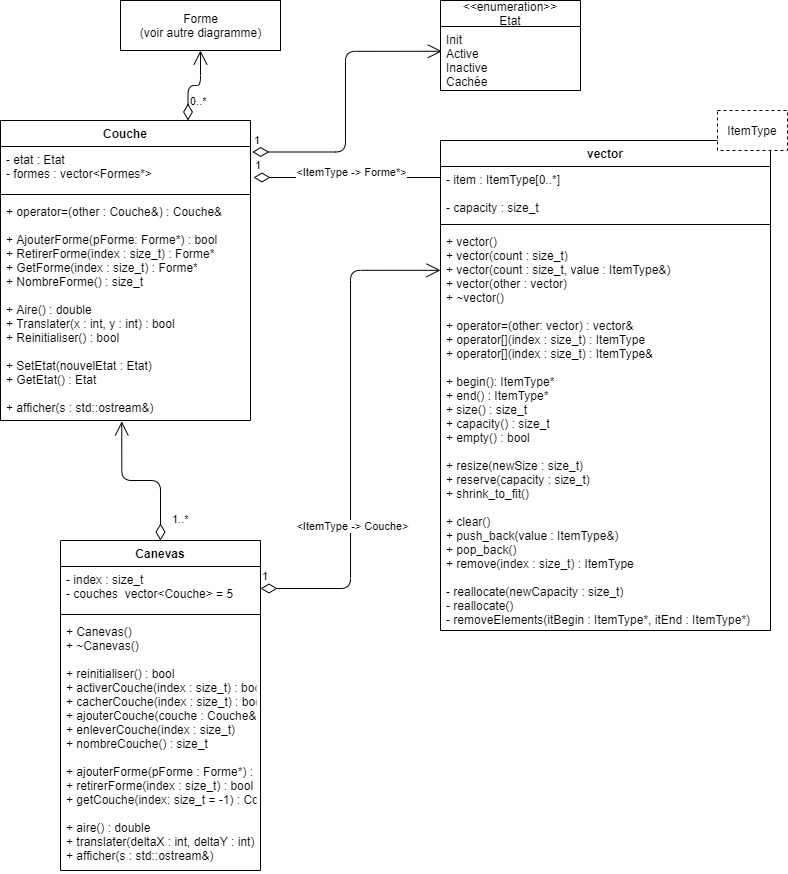

The diagram above was exported from draw.io. Its source (the exported page's mxGraphModel, read from the mxfile embedded in the PNG):
<mxGraphModel dx="1718" dy="970" grid="1" gridSize="10" guides="1" tooltips="1" connect="1" arrows="1" fold="1" page="1" pageScale="1" pageWidth="827" pageHeight="1169" math="0" shadow="0">
  <root>
    <mxCell id="WIyWlLk6GJQsqaUBKTNV-0" />
    <mxCell id="WIyWlLk6GJQsqaUBKTNV-1" parent="WIyWlLk6GJQsqaUBKTNV-0" />
    <mxCell id="R30N8bGKeXGg1GwZ-b77-0" value="vector" style="swimlane;fontStyle=1;align=center;verticalAlign=top;childLayout=stackLayout;horizontal=1;startSize=26;horizontalStack=0;resizeParent=1;resizeParentMax=0;resizeLast=0;collapsible=1;marginBottom=0;" vertex="1" parent="WIyWlLk6GJQsqaUBKTNV-1">
      <mxGeometry x="480" y="160" width="330" height="490" as="geometry" />
    </mxCell>
    <mxCell id="R30N8bGKeXGg1GwZ-b77-1" value="- item : ItemType[0..*]&#10;&#10;- capacity : size_t" style="text;strokeColor=none;fillColor=none;align=left;verticalAlign=top;spacingLeft=4;spacingRight=4;overflow=hidden;rotatable=0;points=[[0,0.5],[1,0.5]];portConstraint=eastwest;" vertex="1" parent="R30N8bGKeXGg1GwZ-b77-0">
      <mxGeometry y="26" width="330" height="54" as="geometry" />
    </mxCell>
    <mxCell id="R30N8bGKeXGg1GwZ-b77-2" value="" style="line;strokeWidth=1;fillColor=none;align=left;verticalAlign=middle;spacingTop=-1;spacingLeft=3;spacingRight=3;rotatable=0;labelPosition=right;points=[];portConstraint=eastwest;" vertex="1" parent="R30N8bGKeXGg1GwZ-b77-0">
      <mxGeometry y="80" width="330" height="8" as="geometry" />
    </mxCell>
    <mxCell id="R30N8bGKeXGg1GwZ-b77-3" value="+ vector()&#10;+ vector(count : size_t)&#10;+ vector(count : size_t, value : ItemType&amp;)&#10;+ vector(other : vector)&#10;+ ~vector()&#10;&#10;+ operator=(other: vector) : vector&amp; &#10;+ operator[](index : size_t) : ItemType&#10;+ operator[](index : size_t) : ItemType&amp;&#10;&#10;+ begin(): ItemType*&#10;+ end() : ItemType*&#10;+ size() : size_t&#10;+ capacity() : size_t&#10;+ empty() : bool&#10;&#10;+ resize(newSize : size_t)&#10;+ reserve(capacity : size_t)&#10;+ shrink_to_fit()&#10;&#10;+ clear()&#10;+ push_back(value : ItemType&amp;)&#10;+ pop_back()&#10;+ remove(index : size_t) : ItemType&#10;&#10;- reallocate(newCapacity : size_t)&#10;- reallocate()&#10;- removeElements(itBegin : ItemType*, itEnd : ItemType*)&#10;" style="text;strokeColor=none;fillColor=none;align=left;verticalAlign=top;spacingLeft=4;spacingRight=4;overflow=hidden;rotatable=0;points=[[0,0.5],[1,0.5]];portConstraint=eastwest;" vertex="1" parent="R30N8bGKeXGg1GwZ-b77-0">
      <mxGeometry y="88" width="330" height="402" as="geometry" />
    </mxCell>
    <mxCell id="R30N8bGKeXGg1GwZ-b77-4" value="ItemType" style="rounded=0;whiteSpace=wrap;html=1;dashed=1;" vertex="1" parent="WIyWlLk6GJQsqaUBKTNV-1">
      <mxGeometry x="757" y="130" width="70" height="40" as="geometry" />
    </mxCell>
    <mxCell id="R30N8bGKeXGg1GwZ-b77-5" value="&lt;&lt;enumeration&gt;&gt;&#10;Etat" style="swimlane;fontStyle=0;childLayout=stackLayout;horizontal=1;startSize=26;fillColor=none;horizontalStack=0;resizeParent=1;resizeParentMax=0;resizeLast=0;collapsible=1;marginBottom=0;" vertex="1" parent="WIyWlLk6GJQsqaUBKTNV-1">
      <mxGeometry x="480" y="20" width="140" height="90" as="geometry" />
    </mxCell>
    <mxCell id="R30N8bGKeXGg1GwZ-b77-6" value="Init&#10;Active&#10;Inactive&#10;Cachée" style="text;strokeColor=none;fillColor=none;align=left;verticalAlign=top;spacingLeft=4;spacingRight=4;overflow=hidden;rotatable=0;points=[[0,0.5],[1,0.5]];portConstraint=eastwest;" vertex="1" parent="R30N8bGKeXGg1GwZ-b77-5">
      <mxGeometry y="26" width="140" height="64" as="geometry" />
    </mxCell>
    <mxCell id="R30N8bGKeXGg1GwZ-b77-9" value="Couche" style="swimlane;fontStyle=1;align=center;verticalAlign=top;childLayout=stackLayout;horizontal=1;startSize=26;horizontalStack=0;resizeParent=1;resizeParentMax=0;resizeLast=0;collapsible=1;marginBottom=0;" vertex="1" parent="WIyWlLk6GJQsqaUBKTNV-1">
      <mxGeometry x="40" y="140" width="250" height="300" as="geometry" />
    </mxCell>
    <mxCell id="R30N8bGKeXGg1GwZ-b77-10" value="- etat : Etat&#10;- formes : vector&lt;Formes*&gt;" style="text;strokeColor=none;fillColor=none;align=left;verticalAlign=top;spacingLeft=4;spacingRight=4;overflow=hidden;rotatable=0;points=[[0,0.5],[1,0.5]];portConstraint=eastwest;" vertex="1" parent="R30N8bGKeXGg1GwZ-b77-9">
      <mxGeometry y="26" width="250" height="44" as="geometry" />
    </mxCell>
    <mxCell id="R30N8bGKeXGg1GwZ-b77-11" value="" style="line;strokeWidth=1;fillColor=none;align=left;verticalAlign=middle;spacingTop=-1;spacingLeft=3;spacingRight=3;rotatable=0;labelPosition=right;points=[];portConstraint=eastwest;" vertex="1" parent="R30N8bGKeXGg1GwZ-b77-9">
      <mxGeometry y="70" width="250" height="8" as="geometry" />
    </mxCell>
    <mxCell id="R30N8bGKeXGg1GwZ-b77-12" value="+ operator=(other : Couche&amp;) : Couche&amp;&#10;&#10;+ AjouterForme(pForme: Forme*) : bool&#10;+ RetirerForme(index : size_t) : Forme*&#10;+ GetForme(index : size_t) : Forme*&#10;+ NombreForme() : size_t&#10;&#10;+ Aire() : double&#10;+ Translater(x : int, y : int) : bool&#10;+ Reinitialiser() : bool&#10;&#10;+ SetEtat(nouvelEtat : Etat)&#10;+ GetEtat() : Etat&#10;&#10;+ afficher(s : std::ostream&amp;)" style="text;strokeColor=none;fillColor=none;align=left;verticalAlign=top;spacingLeft=4;spacingRight=4;overflow=hidden;rotatable=0;points=[[0,0.5],[1,0.5]];portConstraint=eastwest;" vertex="1" parent="R30N8bGKeXGg1GwZ-b77-9">
      <mxGeometry y="78" width="250" height="222" as="geometry" />
    </mxCell>
    <mxCell id="R30N8bGKeXGg1GwZ-b77-16" value="1" style="endArrow=none;html=1;endSize=12;startArrow=diamondThin;startSize=14;startFill=0;edgeStyle=orthogonalEdgeStyle;align=left;verticalAlign=bottom;endFill=0;" edge="1" parent="WIyWlLk6GJQsqaUBKTNV-1">
      <mxGeometry x="-1" y="3" relative="1" as="geometry">
        <mxPoint x="293" y="197" as="sourcePoint" />
        <mxPoint x="480" y="197" as="targetPoint" />
      </mxGeometry>
    </mxCell>
    <mxCell id="R30N8bGKeXGg1GwZ-b77-17" value="&amp;lt;ItemType -&amp;gt; Forme*&amp;gt;" style="edgeLabel;html=1;align=center;verticalAlign=middle;resizable=0;points=[];" vertex="1" connectable="0" parent="R30N8bGKeXGg1GwZ-b77-16">
      <mxGeometry x="-0.1647" relative="1" as="geometry">
        <mxPoint x="19.07" y="-5" as="offset" />
      </mxGeometry>
    </mxCell>
    <mxCell id="R30N8bGKeXGg1GwZ-b77-18" value="1" style="endArrow=open;html=1;endSize=12;startArrow=diamondThin;startSize=14;startFill=0;edgeStyle=orthogonalEdgeStyle;align=left;verticalAlign=bottom;exitX=1.007;exitY=0.125;exitDx=0;exitDy=0;exitPerimeter=0;entryX=0.01;entryY=0.387;entryDx=0;entryDy=0;entryPerimeter=0;" edge="1" parent="WIyWlLk6GJQsqaUBKTNV-1" source="R30N8bGKeXGg1GwZ-b77-10" target="R30N8bGKeXGg1GwZ-b77-6">
      <mxGeometry x="-1" y="3" relative="1" as="geometry">
        <mxPoint x="510" y="320" as="sourcePoint" />
        <mxPoint x="670" y="320" as="targetPoint" />
      </mxGeometry>
    </mxCell>
    <mxCell id="R30N8bGKeXGg1GwZ-b77-19" value="Canevas" style="swimlane;fontStyle=1;align=center;verticalAlign=top;childLayout=stackLayout;horizontal=1;startSize=26;horizontalStack=0;resizeParent=1;resizeParentMax=0;resizeLast=0;collapsible=1;marginBottom=0;" vertex="1" parent="WIyWlLk6GJQsqaUBKTNV-1">
      <mxGeometry x="100" y="560" width="200" height="330" as="geometry" />
    </mxCell>
    <mxCell id="R30N8bGKeXGg1GwZ-b77-20" value="- index : size_t&#10;- couches  vector&lt;Couche&gt; = 5" style="text;strokeColor=none;fillColor=none;align=left;verticalAlign=top;spacingLeft=4;spacingRight=4;overflow=hidden;rotatable=0;points=[[0,0.5],[1,0.5]];portConstraint=eastwest;" vertex="1" parent="R30N8bGKeXGg1GwZ-b77-19">
      <mxGeometry y="26" width="200" height="44" as="geometry" />
    </mxCell>
    <mxCell id="R30N8bGKeXGg1GwZ-b77-21" value="" style="line;strokeWidth=1;fillColor=none;align=left;verticalAlign=middle;spacingTop=-1;spacingLeft=3;spacingRight=3;rotatable=0;labelPosition=right;points=[];portConstraint=eastwest;" vertex="1" parent="R30N8bGKeXGg1GwZ-b77-19">
      <mxGeometry y="70" width="200" height="8" as="geometry" />
    </mxCell>
    <mxCell id="R30N8bGKeXGg1GwZ-b77-22" value="+ Canevas()&#10;+ ~Canevas()&#10;&#10;+ reinitialiser() : bool&#10;+ activerCouche(index : size_t) : bool&#10;+ cacherCouche(index : size_t) : bool&#10;+ ajouterCouche(couche : Couche&amp;) : bool&#10;+ enleverCouche(index : size_t)&#10;+ nombreCouche() : size_t&#10;&#10;+ ajouterForme(pForme : Forme*) : bool&#10;+ retirerForme(index : size_t) : bool&#10;+ getCouche(index: size_t = -1) : Couche&amp;&#10;&#10;+ aire() : double&#10;+ translater(deltaX : int, deltaY : int) : bool&#10;+ afficher(s : std::ostream&amp;)" style="text;strokeColor=none;fillColor=none;align=left;verticalAlign=top;spacingLeft=4;spacingRight=4;overflow=hidden;rotatable=0;points=[[0,0.5],[1,0.5]];portConstraint=eastwest;" vertex="1" parent="R30N8bGKeXGg1GwZ-b77-19">
      <mxGeometry y="78" width="200" height="252" as="geometry" />
    </mxCell>
    <mxCell id="R30N8bGKeXGg1GwZ-b77-23" value="Forme&lt;br&gt;(voir autre diagramme)" style="html=1;" vertex="1" parent="WIyWlLk6GJQsqaUBKTNV-1">
      <mxGeometry x="160" y="20" width="160" height="50" as="geometry" />
    </mxCell>
    <mxCell id="R30N8bGKeXGg1GwZ-b77-24" value="0..*" style="endArrow=open;html=1;endSize=12;startArrow=diamondThin;startSize=14;startFill=0;edgeStyle=orthogonalEdgeStyle;align=left;verticalAlign=bottom;exitX=0.75;exitY=0;exitDx=0;exitDy=0;entryX=0.5;entryY=1;entryDx=0;entryDy=0;" edge="1" parent="WIyWlLk6GJQsqaUBKTNV-1" source="R30N8bGKeXGg1GwZ-b77-9" target="R30N8bGKeXGg1GwZ-b77-23">
      <mxGeometry x="-0.7576" relative="1" as="geometry">
        <mxPoint x="560" y="460" as="sourcePoint" />
        <mxPoint x="720" y="460" as="targetPoint" />
        <mxPoint as="offset" />
      </mxGeometry>
    </mxCell>
    <mxCell id="R30N8bGKeXGg1GwZ-b77-25" value="1..*" style="endArrow=open;html=1;endSize=12;startArrow=diamondThin;startSize=14;startFill=0;edgeStyle=orthogonalEdgeStyle;align=left;verticalAlign=bottom;exitX=0.5;exitY=0;exitDx=0;exitDy=0;entryX=0.485;entryY=1.004;entryDx=0;entryDy=0;entryPerimeter=0;" edge="1" parent="WIyWlLk6GJQsqaUBKTNV-1" source="R30N8bGKeXGg1GwZ-b77-19" target="R30N8bGKeXGg1GwZ-b77-12">
      <mxGeometry x="-0.8548" y="-10" relative="1" as="geometry">
        <mxPoint x="560" y="460" as="sourcePoint" />
        <mxPoint x="720" y="460" as="targetPoint" />
        <mxPoint as="offset" />
      </mxGeometry>
    </mxCell>
    <mxCell id="R30N8bGKeXGg1GwZ-b77-28" value="1" style="endArrow=open;html=1;endSize=12;startArrow=diamondThin;startSize=14;startFill=0;edgeStyle=orthogonalEdgeStyle;align=left;verticalAlign=bottom;entryX=0;entryY=0.104;entryDx=0;entryDy=0;entryPerimeter=0;" edge="1" parent="WIyWlLk6GJQsqaUBKTNV-1" source="R30N8bGKeXGg1GwZ-b77-20" target="R30N8bGKeXGg1GwZ-b77-3">
      <mxGeometry x="-1" y="3" relative="1" as="geometry">
        <mxPoint x="350" y="720" as="sourcePoint" />
        <mxPoint x="510" y="720" as="targetPoint" />
      </mxGeometry>
    </mxCell>
    <mxCell id="R30N8bGKeXGg1GwZ-b77-29" value="&amp;lt;ItemType -&amp;gt; Couche&amp;gt;" style="edgeLabel;html=1;align=center;verticalAlign=middle;resizable=0;points=[];" vertex="1" connectable="0" parent="R30N8bGKeXGg1GwZ-b77-28">
      <mxGeometry x="-0.3891" y="-2" relative="1" as="geometry">
        <mxPoint as="offset" />
      </mxGeometry>
    </mxCell>
  </root>
</mxGraphModel>